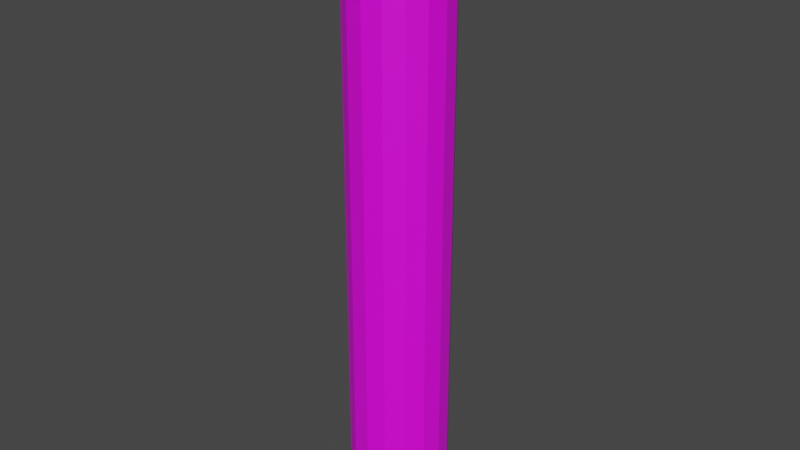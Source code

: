 # Source: torche.blend  (saved by Blender 2.81.16; exported with 4.5.12 LTS)
import bpy
from mathutils import Matrix  # noqa: F401  (used for matrix-valued properties, if any)

bpy.ops.wm.read_factory_settings(use_empty=True)
scene = bpy.context.scene
scene.name = 'Scene'

# ---- collections
col_collection = bpy.data.collections.new('Collection'); scene.collection.children.link(col_collection)

# ---- images (referenced by path relative to the original .blend; pixels are not part of the script)
import os
ASSET_DIR = os.environ.get("B2B_ASSET_DIR", "")  # directory of the original .blend (textures are referenced by path, not embedded)
HERE = os.path.dirname(os.path.abspath(__file__))  # packed textures are extracted next to this script under _unpacked/

def load_image(name, relpath, width, height, colorspace="sRGB"):
    """Load a texture the original file referenced (path relative to the .blend, or extracted next to this script)."""
    p = next((c for c in (os.path.join(HERE, relpath), os.path.join(ASSET_DIR, relpath)) if relpath and os.path.exists(c)), "")
    if p:
        img = bpy.data.images.load(p, check_existing=True)
        img.name = name
    else:  # same state as the original file: an image datablock whose file is absent (Cycles renders it pink)
        img = bpy.data.images.new(name, width, height)
        img.source = "FILE"
        img.filepath = "//" + (relpath or name)
    img.colorspace_settings.name = colorspace
    return img
img_torche_albedo = load_image('torche_albedo', 'torche_albedo.png', 1024, 1024, 'sRGB')

# ---- materials (node trees are filled in below, after node groups)
mat_material_001 = bpy.data.materials.new('Material.001')
mat_material_001.use_transparent_shadow = False

# ---- material node trees
mat_material_001.use_nodes = True; mat_material_001.node_tree.nodes.clear()
_N = mat_material_001.node_tree.nodes; _L = mat_material_001.node_tree.links
n0 = _N.new('ShaderNodeOutputMaterial'); n0.name = 'Material Output'; n0.location = (300, 300)
n1 = _N.new('ShaderNodeBsdfPrincipled'); n1.name = 'Principled BSDF'; n1.location = (10, 300)
n1.distribution = 'GGX'
n1.subsurface_method = 'BURLEY'
n1.inputs[3].default_value = 1.45
n1.inputs[27].default_value = (0.0, 0.0, 0.0, 1.0)
n1.inputs[28].default_value = 1.0
n2 = _N.new('ShaderNodeTexImage'); n2.name = 'Image Texture'; n2.location = (-280, 280)
n2.image = img_torche_albedo
_L.new(n1.outputs[0], n0.inputs[0])
_L.new(n2.outputs[0], n1.inputs[0])
n0.is_active_output = True

# ---- world
world_world = bpy.data.worlds.new('World'); scene.world = world_world
world_world.use_nodes = True; world_world.node_tree.nodes.clear()
_N = world_world.node_tree.nodes; _L = world_world.node_tree.links
n0 = _N.new('ShaderNodeOutputWorld'); n0.name = 'World Output'; n0.location = (300, 300)
n1 = _N.new('ShaderNodeBackground'); n1.name = 'Background'; n1.location = (10, 300)
n1.inputs[0].default_value = (0.05088, 0.05088, 0.05088, 1.0)
_L.new(n1.outputs[0], n0.inputs[0])
n0.is_active_output = True
world_world.color = (0.05088, 0.05088, 0.05088)
world_world.use_sun_shadow = False
world_world.sun_shadow_jitter_overblur = 0.0

# ---- meshes
me_cylinder = bpy.data.meshes.new('Cylinder')
me_cylinder.from_pydata([(0.0, 0.025, -0.15), (-9.518e-10, 0.03702, 0.15), (0.009567, 0.0231, -0.15), (0.01417, 0.0342, 0.15), (0.01768, 0.01768, -0.15), (0.02618, 0.02618, 0.15), (0.0231, 0.009567, -0.15), (0.0342, 0.01417, 0.15), (0.025, -1.093e-09, -0.15), (0.03702, -1.506e-09, 0.15), (0.0231, -0.009567, -0.15), (0.0342, -0.01417, 0.15), (0.01768, -0.01768, -0.15), (0.02618, -0.02618, 0.15), (0.009567, -0.0231, -0.15), (0.01417, -0.0342, 0.15), (3.775e-09, -0.025, -0.15), (4.639e-09, -0.03702, 0.15), (-0.009567, -0.0231, -0.15), (-0.01417, -0.0342, 0.15), (-0.01768, -0.01768, -0.15), (-0.02618, -0.02618, 0.15), (-0.0231, -0.009567, -0.15), (-0.0342, -0.01417, 0.15), (-0.025, 2.981e-10, -0.15), (-0.03702, 5.535e-10, 0.15), (-0.0231, 0.009567, -0.15), (-0.0342, 0.01417, 0.15), (-0.01768, 0.01768, -0.15), (-0.02618, 0.02618, 0.15), (-0.009567, 0.0231, -0.15), (-0.01417, 0.0342, 0.15), (0.0, 0.025, 0.1147), (0.009567, 0.0231, 0.1147), (0.01768, 0.01768, 0.1147), (0.0231, 0.009567, 0.1147), (0.025, -1.093e-09, 0.1147), (0.0231, -0.009567, 0.1147), (0.01768, -0.01768, 0.1147), (0.009567, -0.0231, 0.1147), (3.775e-09, -0.025, 0.1147), (-0.009567, -0.0231, 0.1147), (-0.01768, -0.01768, 0.1147), (-0.0231, -0.009567, 0.1147), (-0.025, 2.981e-10, 0.1147), (-0.0231, 0.009567, 0.1147), (-0.01768, 0.01768, 0.1147), (-0.009567, 0.0231, 0.1147)], [], [(32, 1, 3, 33), (33, 3, 5, 34), (34, 5, 7, 35), (35, 7, 9, 36), (36, 9, 11, 37), (37, 11, 13, 38), (38, 13, 15, 39), (39, 15, 17, 40), (40, 17, 19, 41), (41, 19, 21, 42), (42, 21, 23, 43), (43, 23, 25, 44), (44, 25, 27, 45), (45, 27, 29, 46), (3, 1, 31, 29, 27, 25, 23, 21, 19, 17, 15, 13, 11, 9, 7, 5), (46, 29, 31, 47), (47, 31, 1, 32), (0, 2, 4, 6, 8, 10, 12, 14, 16, 18, 20, 22, 24, 26, 28, 30), (30, 47, 32, 0), (28, 46, 47, 30), (26, 45, 46, 28), (24, 44, 45, 26), (22, 43, 44, 24), (20, 42, 43, 22), (18, 41, 42, 20), (16, 40, 41, 18), (14, 39, 40, 16), (12, 38, 39, 14), (10, 37, 38, 12), (8, 36, 37, 10), (6, 35, 36, 8), (4, 34, 35, 6), (2, 33, 34, 4), (0, 32, 33, 2)])
_uv = me_cylinder.uv_layers.new(name='UVMap')
_uv.uv.foreach_set('vector', [0.6028, 0.123, 0.6067, 0.0, 0.6537, 0.001615, 0.6346, 0.1241, 0.6346, 0.1241, 0.6537, 0.001615, 0.6897, 0.006223, 0.6589, 0.1272, 0.1811, 0.8712, 0.2162, 0.9911, 0.1804, 0.9969, 0.1569, 0.8751, 0.1569, 0.8751, 0.1804, 0.9969, 0.1335, 1.0, 0.1252, 0.8772, 0.1252, 0.8772, 0.1335, 1.0, 0.08275, 1.0, 0.09099, 0.8772, 0.09099, 0.8772, 0.08275, 1.0, 0.03587, 0.9969, 0.05933, 0.8751, 0.05933, 0.8751, 0.03587, 0.9969, 0.0, 0.9911, 0.03511, 0.8712, 0.9692, 0.8707, 1.0, 0.9917, 0.9639, 0.9963, 0.9448, 0.8738, 0.3842, 0.1249, 0.3607, 0.003117, 0.4076, 0.0, 0.4158, 0.1228, 0.4158, 0.1228, 0.4076, 0.0, 0.4583, 0.0, 0.4501, 0.1228, 0.4501, 0.1228, 0.4583, 0.0, 0.5052, 0.003117, 0.4817, 0.1249, 0.2397, 0.1249, 0.2162, 0.003117, 0.2631, 0.0, 0.2713, 0.1228, 0.2713, 0.1228, 0.2631, 0.0, 0.3138, 9.951e-08, 0.3056, 0.1228, 0.3056, 0.1228, 0.3138, 9.951e-08, 0.3607, 0.003117, 0.3373, 0.1249, 0.7092, 0.1899, 0.6897, 0.1454, 0.6897, 0.09713, 0.7092, 0.05257, 0.745, 0.01846, 0.7919, 1.244e-08, 0.8426, 0.0, 0.8895, 0.01846, 0.9254, 0.05257, 0.9448, 0.09713, 0.9448, 0.1454, 0.9254, 0.1899, 0.8895, 0.224, 0.8426, 0.2425, 0.7919, 0.2425, 0.745, 0.224, 0.5823, 0.871, 0.6028, 0.9932, 0.5559, 0.9954, 0.5506, 0.8724, 0.5506, 0.8724, 0.5559, 0.9954, 0.5052, 0.9943, 0.5163, 0.8717, 0.7271, 0.3938, 0.7029, 0.3708, 0.6897, 0.3407, 0.6897, 0.3081, 0.7029, 0.278, 0.7271, 0.255, 0.7587, 0.2425, 0.793, 0.2425, 0.8246, 0.255, 0.8489, 0.278, 0.862, 0.3081, 0.862, 0.3407, 0.8489, 0.3708, 0.8246, 0.3938, 0.793, 0.4062, 0.7587, 0.4062, 0.5712, 0.001428, 0.5506, 0.8724, 0.5163, 0.8717, 0.5369, 0.0006969, 0.6028, 0.0, 0.5823, 0.871, 0.5506, 0.8724, 0.5712, 0.001428, 0.3056, 0.994, 0.3056, 0.1228, 0.3373, 0.1249, 0.3372, 0.9961, 0.2713, 0.994, 0.2713, 0.1228, 0.3056, 0.1228, 0.3056, 0.994, 0.2397, 0.9961, 0.2397, 0.1249, 0.2713, 0.1228, 0.2713, 0.994, 0.4501, 0.994, 0.4501, 0.1228, 0.4817, 0.1249, 0.4817, 0.9961, 0.4158, 0.994, 0.4158, 0.1228, 0.4501, 0.1228, 0.4501, 0.994, 0.3842, 0.9961, 0.3842, 0.1249, 0.4158, 0.1228, 0.4158, 0.994, 1.0, 0.0, 0.9692, 0.8707, 0.9448, 0.8738, 0.9757, 0.003111, 0.05933, 0.003889, 0.05933, 0.8751, 0.03511, 0.8712, 0.03511, 4.976e-08, 0.09098, 0.005994, 0.09099, 0.8772, 0.05933, 0.8751, 0.05933, 0.003889, 0.1252, 0.005994, 0.1252, 0.8772, 0.09099, 0.8772, 0.09098, 0.005994, 0.1569, 0.003889, 0.1569, 0.8751, 0.1252, 0.8772, 0.1252, 0.005994, 0.1811, 0.0, 0.1811, 0.8712, 0.1569, 0.8751, 0.1569, 0.003889, 0.6654, 0.9948, 0.6346, 0.1241, 0.6589, 0.1272, 0.6897, 0.9979, 0.6337, 0.9937, 0.6028, 0.123, 0.6346, 0.1241, 0.6654, 0.9948])
me_cylinder.materials.append(mat_material_001)
me_cylinder.use_remesh_fix_poles = True
me_cylinder.use_remesh_preserve_attributes = False
me_cylinder.use_mirror_vertex_groups = False
me_cylinder.update()

# ---- objects
ob_torche = bpy.data.objects.new('torche', me_cylinder)

# ---- transforms, parenting, visibility, modifiers, constraints
ob_torche.location = (0.0, 0.0, 0.0)
ob_torche.lineart.crease_threshold = 0.0

# ---- collection membership
col_collection.objects.link(ob_torche)

# ---- scene / render settings (as saved in the file)
scene.frame_start = 1; scene.frame_end = 250; scene.frame_set(1)
scene.render.engine = 'BLENDER_EEVEE_NEXT'
scene.cycles.use_denoising = False
scene.cycles.samples = 128
scene.cycles.sampling_pattern = 'TABULATED_SOBOL'
scene.cycles.use_adaptive_sampling = False
scene.cycles.use_light_tree = False
scene.view_settings.view_transform = 'Filmic'
bpy.context.view_layer.update()

# ---- added for rendering (the .blend has no active camera and no usable light): camera, sun
cam_auto = bpy.data.cameras.new('AutoCamera')
cam_auto.lens = 50.0
cam_auto.sensor_width = 36.0
cam_auto.clip_end = 1000.0
ob_auto_camera = bpy.data.objects.new('AutoCamera', cam_auto)
scene.collection.objects.link(ob_auto_camera)
ob_auto_camera.location = (0.293991, -0.352789, 0.235193)
ob_auto_camera.rotation_euler = (1.09748, -7.21219e-08, 0.694738)
scene.camera = ob_auto_camera
light_auto_sun = bpy.data.lights.new('AutoSun', 'SUN')
light_auto_sun.energy = 3.0
light_auto_sun.angle = 0.0523599
ob_auto_sun = bpy.data.objects.new('AutoSun', light_auto_sun)
scene.collection.objects.link(ob_auto_sun)
ob_auto_sun.rotation_euler = (0.872665, 0.174533, 0.523599)
bpy.context.view_layer.update()
